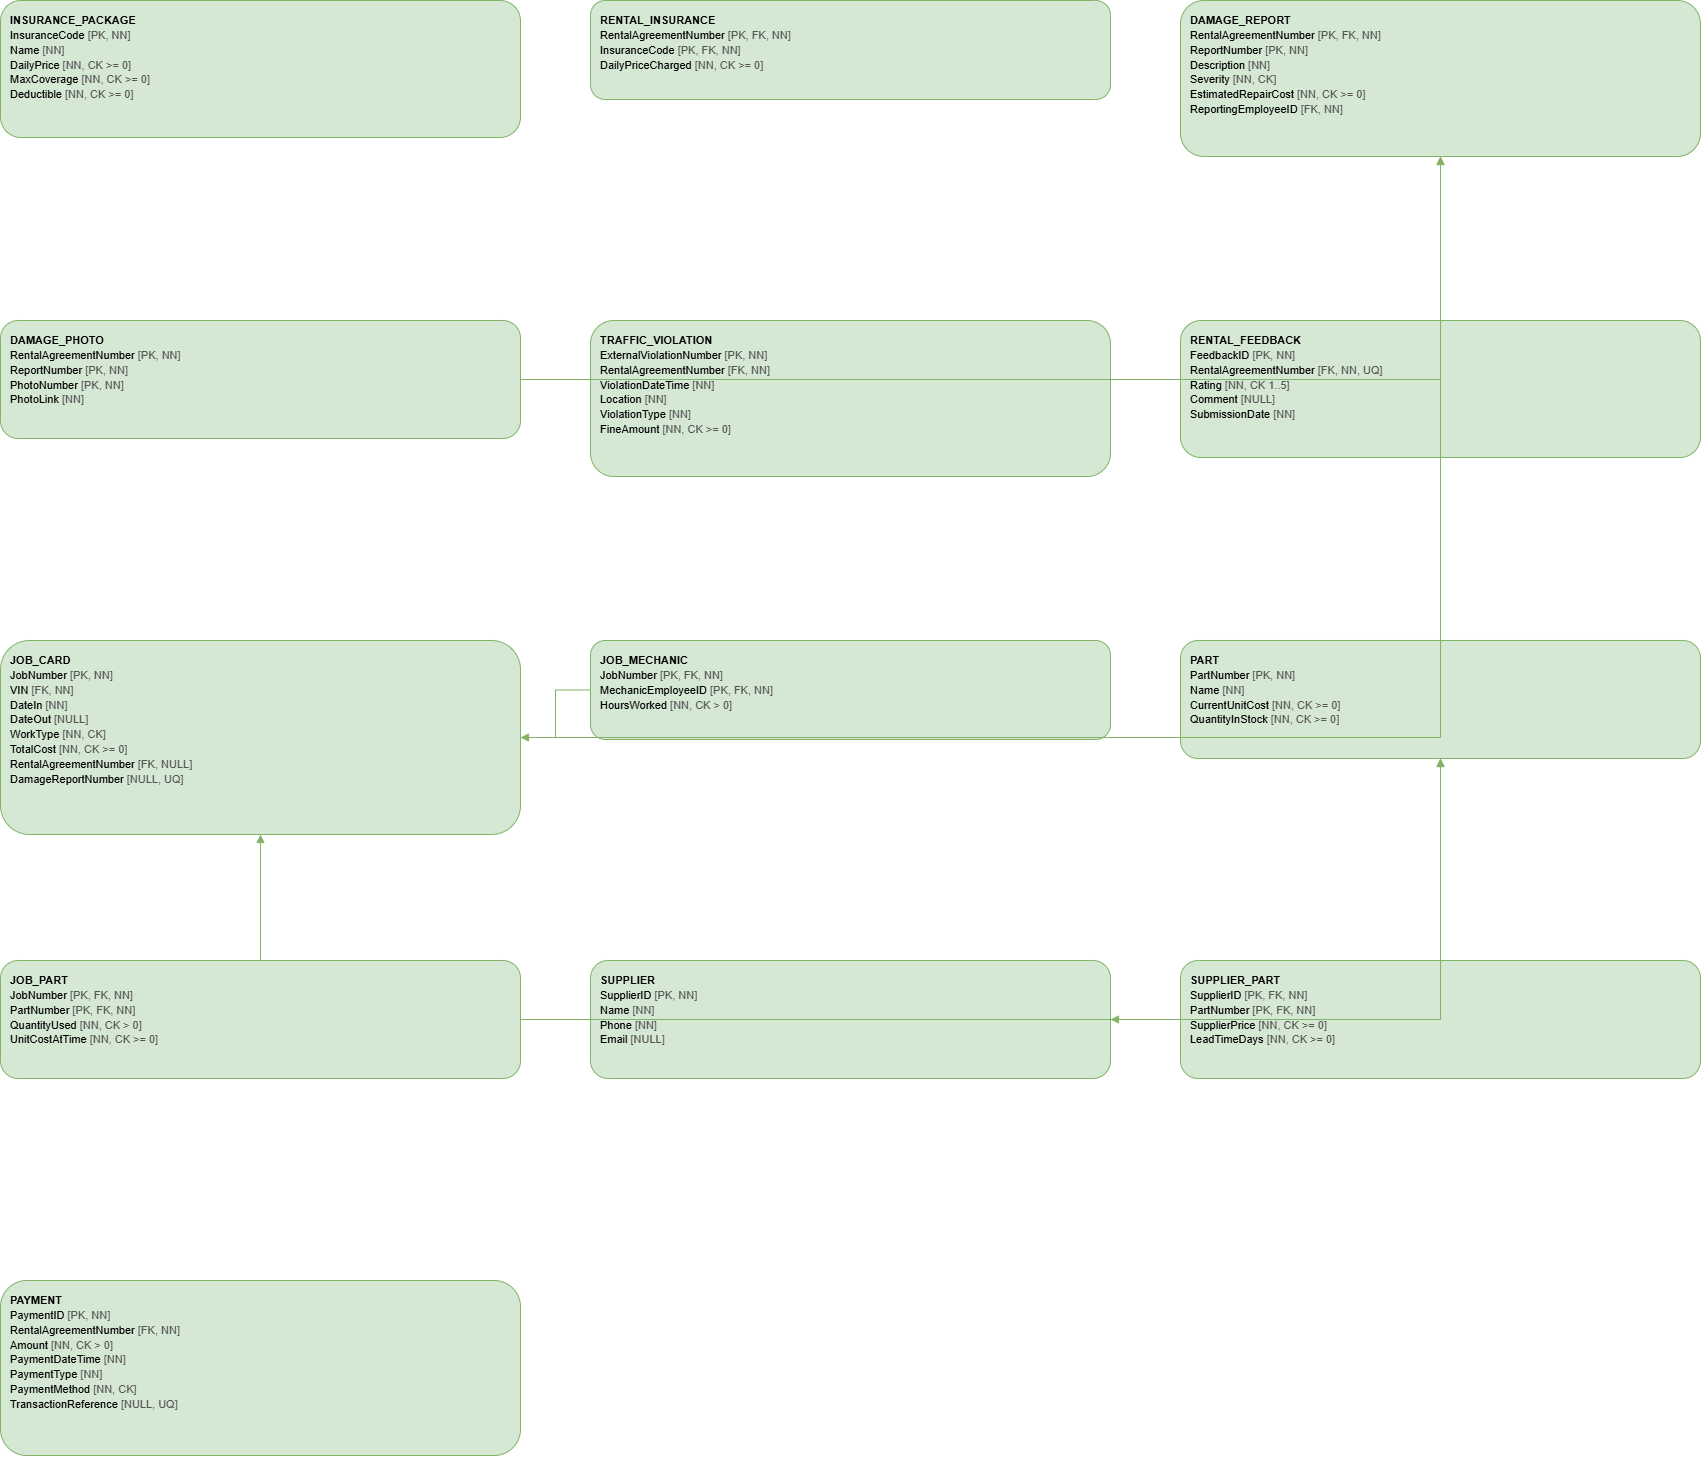

The diagram above was exported from draw.io. Its source (the exported page's mxGraphModel, read from the mxfile embedded in the PNG):
<mxGraphModel dx="1076" dy="903" grid="1" gridSize="10" guides="1" tooltips="1" connect="1" arrows="1" fold="1" page="1" pageScale="1" pageWidth="850" pageHeight="1100" math="0" shadow="0">
  <root>
    <mxCell id="0" />
    <mxCell id="1" parent="0" />
    <mxCell id="gNLJr3jzqmSLjzbRTRMe-34" parent="1" style="rounded=1;whiteSpace=wrap;html=1;align=left;verticalAlign=top;spacingLeft=8;spacingTop=6;fillColor=#d5e8d4;strokeColor=#82b366;fontSize=11;" value="&lt;div style='font-family:Arial;font-size:11px;line-height:1.35'&gt;&lt;b&gt;INSURANCE_PACKAGE&lt;/b&gt;&lt;br&gt;InsuranceCode  &lt;font color='#555555'&gt;[PK, NN]&lt;/font&gt;&lt;br&gt;Name  &lt;font color='#555555'&gt;[NN]&lt;/font&gt;&lt;br&gt;DailyPrice  &lt;font color='#555555'&gt;[NN, CK &amp;gt;= 0]&lt;/font&gt;&lt;br&gt;MaxCoverage  &lt;font color='#555555'&gt;[NN, CK &amp;gt;= 0]&lt;/font&gt;&lt;br&gt;Deductible  &lt;font color='#555555'&gt;[NN, CK &amp;gt;= 0]&lt;/font&gt;&lt;/div&gt;" vertex="1">
      <mxGeometry height="137" width="520" x="30" y="30" as="geometry" />
    </mxCell>
    <mxCell id="gNLJr3jzqmSLjzbRTRMe-35" parent="1" style="rounded=1;whiteSpace=wrap;html=1;align=left;verticalAlign=top;spacingLeft=8;spacingTop=6;fillColor=#d5e8d4;strokeColor=#82b366;fontSize=11;" value="&lt;div style='font-family:Arial;font-size:11px;line-height:1.35'&gt;&lt;b&gt;RENTAL_INSURANCE&lt;/b&gt;&lt;br&gt;RentalAgreementNumber  &lt;font color='#555555'&gt;[PK, FK, NN]&lt;/font&gt;&lt;br&gt;InsuranceCode  &lt;font color='#555555'&gt;[PK, FK, NN]&lt;/font&gt;&lt;br&gt;DailyPriceCharged  &lt;font color='#555555'&gt;[NN, CK &amp;gt;= 0]&lt;/font&gt;&lt;/div&gt;" vertex="1">
      <mxGeometry height="99" width="520" x="620" y="30" as="geometry" />
    </mxCell>
    <mxCell id="gNLJr3jzqmSLjzbRTRMe-36" parent="1" style="rounded=1;whiteSpace=wrap;html=1;align=left;verticalAlign=top;spacingLeft=8;spacingTop=6;fillColor=#d5e8d4;strokeColor=#82b366;fontSize=11;" value="&lt;div style='font-family:Arial;font-size:11px;line-height:1.35'&gt;&lt;b&gt;DAMAGE_REPORT&lt;/b&gt;&lt;br&gt;RentalAgreementNumber  &lt;font color='#555555'&gt;[PK, FK, NN]&lt;/font&gt;&lt;br&gt;ReportNumber  &lt;font color='#555555'&gt;[PK, NN]&lt;/font&gt;&lt;br&gt;Description  &lt;font color='#555555'&gt;[NN]&lt;/font&gt;&lt;br&gt;Severity  &lt;font color='#555555'&gt;[NN, CK]&lt;/font&gt;&lt;br&gt;EstimatedRepairCost  &lt;font color='#555555'&gt;[NN, CK &amp;gt;= 0]&lt;/font&gt;&lt;br&gt;ReportingEmployeeID  &lt;font color='#555555'&gt;[FK, NN]&lt;/font&gt;&lt;/div&gt;" vertex="1">
      <mxGeometry height="156" width="520" x="1210" y="30" as="geometry" />
    </mxCell>
    <mxCell id="gNLJr3jzqmSLjzbRTRMe-37" parent="1" style="rounded=1;whiteSpace=wrap;html=1;align=left;verticalAlign=top;spacingLeft=8;spacingTop=6;fillColor=#d5e8d4;strokeColor=#82b366;fontSize=11;" value="&lt;div style='font-family:Arial;font-size:11px;line-height:1.35'&gt;&lt;b&gt;DAMAGE_PHOTO&lt;/b&gt;&lt;br&gt;RentalAgreementNumber  &lt;font color='#555555'&gt;[PK, NN]&lt;/font&gt;&lt;br&gt;ReportNumber  &lt;font color='#555555'&gt;[PK, NN]&lt;/font&gt;&lt;br&gt;PhotoNumber  &lt;font color='#555555'&gt;[PK, NN]&lt;/font&gt;&lt;br&gt;PhotoLink  &lt;font color='#555555'&gt;[NN]&lt;/font&gt;&lt;/div&gt;" vertex="1">
      <mxGeometry height="118" width="520" x="30" y="350" as="geometry" />
    </mxCell>
    <mxCell id="gNLJr3jzqmSLjzbRTRMe-38" parent="1" style="rounded=1;whiteSpace=wrap;html=1;align=left;verticalAlign=top;spacingLeft=8;spacingTop=6;fillColor=#d5e8d4;strokeColor=#82b366;fontSize=11;" value="&lt;div style='font-family:Arial;font-size:11px;line-height:1.35'&gt;&lt;b&gt;TRAFFIC_VIOLATION&lt;/b&gt;&lt;br&gt;ExternalViolationNumber  &lt;font color='#555555'&gt;[PK, NN]&lt;/font&gt;&lt;br&gt;RentalAgreementNumber  &lt;font color='#555555'&gt;[FK, NN]&lt;/font&gt;&lt;br&gt;ViolationDateTime  &lt;font color='#555555'&gt;[NN]&lt;/font&gt;&lt;br&gt;Location  &lt;font color='#555555'&gt;[NN]&lt;/font&gt;&lt;br&gt;ViolationType  &lt;font color='#555555'&gt;[NN]&lt;/font&gt;&lt;br&gt;FineAmount  &lt;font color='#555555'&gt;[NN, CK &amp;gt;= 0]&lt;/font&gt;&lt;/div&gt;" vertex="1">
      <mxGeometry height="156" width="520" x="620" y="350" as="geometry" />
    </mxCell>
    <mxCell id="gNLJr3jzqmSLjzbRTRMe-39" parent="1" style="rounded=1;whiteSpace=wrap;html=1;align=left;verticalAlign=top;spacingLeft=8;spacingTop=6;fillColor=#d5e8d4;strokeColor=#82b366;fontSize=11;" value="&lt;div style='font-family:Arial;font-size:11px;line-height:1.35'&gt;&lt;b&gt;RENTAL_FEEDBACK&lt;/b&gt;&lt;br&gt;FeedbackID  &lt;font color='#555555'&gt;[PK, NN]&lt;/font&gt;&lt;br&gt;RentalAgreementNumber  &lt;font color='#555555'&gt;[FK, NN, UQ]&lt;/font&gt;&lt;br&gt;Rating  &lt;font color='#555555'&gt;[NN, CK 1..5]&lt;/font&gt;&lt;br&gt;Comment  &lt;font color='#555555'&gt;[NULL]&lt;/font&gt;&lt;br&gt;SubmissionDate  &lt;font color='#555555'&gt;[NN]&lt;/font&gt;&lt;/div&gt;" vertex="1">
      <mxGeometry height="137" width="520" x="1210" y="350" as="geometry" />
    </mxCell>
    <mxCell id="gNLJr3jzqmSLjzbRTRMe-40" parent="1" style="rounded=1;whiteSpace=wrap;html=1;align=left;verticalAlign=top;spacingLeft=8;spacingTop=6;fillColor=#d5e8d4;strokeColor=#82b366;fontSize=11;" value="&lt;div style='font-family:Arial;font-size:11px;line-height:1.35'&gt;&lt;b&gt;JOB_CARD&lt;/b&gt;&lt;br&gt;JobNumber  &lt;font color='#555555'&gt;[PK, NN]&lt;/font&gt;&lt;br&gt;VIN  &lt;font color='#555555'&gt;[FK, NN]&lt;/font&gt;&lt;br&gt;DateIn  &lt;font color='#555555'&gt;[NN]&lt;/font&gt;&lt;br&gt;DateOut  &lt;font color='#555555'&gt;[NULL]&lt;/font&gt;&lt;br&gt;WorkType  &lt;font color='#555555'&gt;[NN, CK]&lt;/font&gt;&lt;br&gt;TotalCost  &lt;font color='#555555'&gt;[NN, CK &amp;gt;= 0]&lt;/font&gt;&lt;br&gt;RentalAgreementNumber  &lt;font color='#555555'&gt;[FK, NULL]&lt;/font&gt;&lt;br&gt;DamageReportNumber  &lt;font color='#555555'&gt;[NULL, UQ]&lt;/font&gt;&lt;/div&gt;" vertex="1">
      <mxGeometry height="194" width="520" x="30" y="670" as="geometry" />
    </mxCell>
    <mxCell id="gNLJr3jzqmSLjzbRTRMe-41" parent="1" style="rounded=1;whiteSpace=wrap;html=1;align=left;verticalAlign=top;spacingLeft=8;spacingTop=6;fillColor=#d5e8d4;strokeColor=#82b366;fontSize=11;" value="&lt;div style='font-family:Arial;font-size:11px;line-height:1.35'&gt;&lt;b&gt;JOB_MECHANIC&lt;/b&gt;&lt;br&gt;JobNumber  &lt;font color='#555555'&gt;[PK, FK, NN]&lt;/font&gt;&lt;br&gt;MechanicEmployeeID  &lt;font color='#555555'&gt;[PK, FK, NN]&lt;/font&gt;&lt;br&gt;HoursWorked  &lt;font color='#555555'&gt;[NN, CK &amp;gt; 0]&lt;/font&gt;&lt;/div&gt;" vertex="1">
      <mxGeometry height="99" width="520" x="620" y="670" as="geometry" />
    </mxCell>
    <mxCell id="gNLJr3jzqmSLjzbRTRMe-42" parent="1" style="rounded=1;whiteSpace=wrap;html=1;align=left;verticalAlign=top;spacingLeft=8;spacingTop=6;fillColor=#d5e8d4;strokeColor=#82b366;fontSize=11;" value="&lt;div style='font-family:Arial;font-size:11px;line-height:1.35'&gt;&lt;b&gt;PART&lt;/b&gt;&lt;br&gt;PartNumber  &lt;font color='#555555'&gt;[PK, NN]&lt;/font&gt;&lt;br&gt;Name  &lt;font color='#555555'&gt;[NN]&lt;/font&gt;&lt;br&gt;CurrentUnitCost  &lt;font color='#555555'&gt;[NN, CK &amp;gt;= 0]&lt;/font&gt;&lt;br&gt;QuantityInStock  &lt;font color='#555555'&gt;[NN, CK &amp;gt;= 0]&lt;/font&gt;&lt;/div&gt;" vertex="1">
      <mxGeometry height="118" width="520" x="1210" y="670" as="geometry" />
    </mxCell>
    <mxCell id="gNLJr3jzqmSLjzbRTRMe-43" parent="1" style="rounded=1;whiteSpace=wrap;html=1;align=left;verticalAlign=top;spacingLeft=8;spacingTop=6;fillColor=#d5e8d4;strokeColor=#82b366;fontSize=11;" value="&lt;div style='font-family:Arial;font-size:11px;line-height:1.35'&gt;&lt;b&gt;JOB_PART&lt;/b&gt;&lt;br&gt;JobNumber  &lt;font color='#555555'&gt;[PK, FK, NN]&lt;/font&gt;&lt;br&gt;PartNumber  &lt;font color='#555555'&gt;[PK, FK, NN]&lt;/font&gt;&lt;br&gt;QuantityUsed  &lt;font color='#555555'&gt;[NN, CK &amp;gt; 0]&lt;/font&gt;&lt;br&gt;UnitCostAtTime  &lt;font color='#555555'&gt;[NN, CK &amp;gt;= 0]&lt;/font&gt;&lt;/div&gt;" vertex="1">
      <mxGeometry height="118" width="520" x="30" y="990" as="geometry" />
    </mxCell>
    <mxCell id="gNLJr3jzqmSLjzbRTRMe-44" parent="1" style="rounded=1;whiteSpace=wrap;html=1;align=left;verticalAlign=top;spacingLeft=8;spacingTop=6;fillColor=#d5e8d4;strokeColor=#82b366;fontSize=11;" value="&lt;div style='font-family:Arial;font-size:11px;line-height:1.35'&gt;&lt;b&gt;SUPPLIER&lt;/b&gt;&lt;br&gt;SupplierID  &lt;font color='#555555'&gt;[PK, NN]&lt;/font&gt;&lt;br&gt;Name  &lt;font color='#555555'&gt;[NN]&lt;/font&gt;&lt;br&gt;Phone  &lt;font color='#555555'&gt;[NN]&lt;/font&gt;&lt;br&gt;Email  &lt;font color='#555555'&gt;[NULL]&lt;/font&gt;&lt;/div&gt;" vertex="1">
      <mxGeometry height="118" width="520" x="620" y="990" as="geometry" />
    </mxCell>
    <mxCell id="gNLJr3jzqmSLjzbRTRMe-45" parent="1" style="rounded=1;whiteSpace=wrap;html=1;align=left;verticalAlign=top;spacingLeft=8;spacingTop=6;fillColor=#d5e8d4;strokeColor=#82b366;fontSize=11;" value="&lt;div style='font-family:Arial;font-size:11px;line-height:1.35'&gt;&lt;b&gt;SUPPLIER_PART&lt;/b&gt;&lt;br&gt;SupplierID  &lt;font color='#555555'&gt;[PK, FK, NN]&lt;/font&gt;&lt;br&gt;PartNumber  &lt;font color='#555555'&gt;[PK, FK, NN]&lt;/font&gt;&lt;br&gt;SupplierPrice  &lt;font color='#555555'&gt;[NN, CK &amp;gt;= 0]&lt;/font&gt;&lt;br&gt;LeadTimeDays  &lt;font color='#555555'&gt;[NN, CK &amp;gt;= 0]&lt;/font&gt;&lt;/div&gt;" vertex="1">
      <mxGeometry height="118" width="520" x="1210" y="990" as="geometry" />
    </mxCell>
    <mxCell id="gNLJr3jzqmSLjzbRTRMe-46" parent="1" style="rounded=1;whiteSpace=wrap;html=1;align=left;verticalAlign=top;spacingLeft=8;spacingTop=6;fillColor=#d5e8d4;strokeColor=#82b366;fontSize=11;" value="&lt;div style='font-family:Arial;font-size:11px;line-height:1.35'&gt;&lt;b&gt;PAYMENT&lt;/b&gt;&lt;br&gt;PaymentID  &lt;font color='#555555'&gt;[PK, NN]&lt;/font&gt;&lt;br&gt;RentalAgreementNumber  &lt;font color='#555555'&gt;[FK, NN]&lt;/font&gt;&lt;br&gt;Amount  &lt;font color='#555555'&gt;[NN, CK &amp;gt; 0]&lt;/font&gt;&lt;br&gt;PaymentDateTime  &lt;font color='#555555'&gt;[NN]&lt;/font&gt;&lt;br&gt;PaymentType  &lt;font color='#555555'&gt;[NN]&lt;/font&gt;&lt;br&gt;PaymentMethod  &lt;font color='#555555'&gt;[NN, CK]&lt;/font&gt;&lt;br&gt;TransactionReference  &lt;font color='#555555'&gt;[NULL, UQ]&lt;/font&gt;&lt;/div&gt;" vertex="1">
      <mxGeometry height="175" width="520" x="30" y="1310" as="geometry" />
    </mxCell>
    <mxCell id="gNLJr3jzqmSLjzbRTRMe-48" edge="1" parent="1" source="gNLJr3jzqmSLjzbRTRMe-37" style="edgeStyle=orthogonalEdgeStyle;rounded=0;orthogonalLoop=1;jettySize=auto;html=1;endArrow=block;endFill=1;strokeColor=#82b366;" target="gNLJr3jzqmSLjzbRTRMe-36">
      <mxGeometry relative="1" as="geometry" />
    </mxCell>
    <mxCell id="gNLJr3jzqmSLjzbRTRMe-49" edge="1" parent="1" source="gNLJr3jzqmSLjzbRTRMe-40" style="edgeStyle=orthogonalEdgeStyle;rounded=0;orthogonalLoop=1;jettySize=auto;html=1;endArrow=block;endFill=1;strokeColor=#82b366;" target="gNLJr3jzqmSLjzbRTRMe-36">
      <mxGeometry relative="1" as="geometry" />
    </mxCell>
    <mxCell id="gNLJr3jzqmSLjzbRTRMe-50" edge="1" parent="1" source="gNLJr3jzqmSLjzbRTRMe-41" style="edgeStyle=orthogonalEdgeStyle;rounded=0;orthogonalLoop=1;jettySize=auto;html=1;endArrow=block;endFill=1;strokeColor=#82b366;" target="gNLJr3jzqmSLjzbRTRMe-40">
      <mxGeometry relative="1" as="geometry" />
    </mxCell>
    <mxCell id="gNLJr3jzqmSLjzbRTRMe-51" edge="1" parent="1" source="gNLJr3jzqmSLjzbRTRMe-43" style="edgeStyle=orthogonalEdgeStyle;rounded=0;orthogonalLoop=1;jettySize=auto;html=1;endArrow=block;endFill=1;strokeColor=#82b366;" target="gNLJr3jzqmSLjzbRTRMe-40">
      <mxGeometry relative="1" as="geometry" />
    </mxCell>
    <mxCell id="gNLJr3jzqmSLjzbRTRMe-52" edge="1" parent="1" source="gNLJr3jzqmSLjzbRTRMe-43" style="edgeStyle=orthogonalEdgeStyle;rounded=0;orthogonalLoop=1;jettySize=auto;html=1;endArrow=block;endFill=1;strokeColor=#82b366;" target="gNLJr3jzqmSLjzbRTRMe-42">
      <mxGeometry relative="1" as="geometry" />
    </mxCell>
    <mxCell id="gNLJr3jzqmSLjzbRTRMe-53" edge="1" parent="1" source="gNLJr3jzqmSLjzbRTRMe-45" style="edgeStyle=orthogonalEdgeStyle;rounded=0;orthogonalLoop=1;jettySize=auto;html=1;endArrow=block;endFill=1;strokeColor=#82b366;" target="gNLJr3jzqmSLjzbRTRMe-42">
      <mxGeometry relative="1" as="geometry" />
    </mxCell>
    <mxCell id="gNLJr3jzqmSLjzbRTRMe-54" edge="1" parent="1" source="gNLJr3jzqmSLjzbRTRMe-45" style="edgeStyle=orthogonalEdgeStyle;rounded=0;orthogonalLoop=1;jettySize=auto;html=1;endArrow=block;endFill=1;strokeColor=#82b366;" target="gNLJr3jzqmSLjzbRTRMe-44">
      <mxGeometry relative="1" as="geometry" />
    </mxCell>
  </root>
</mxGraphModel>